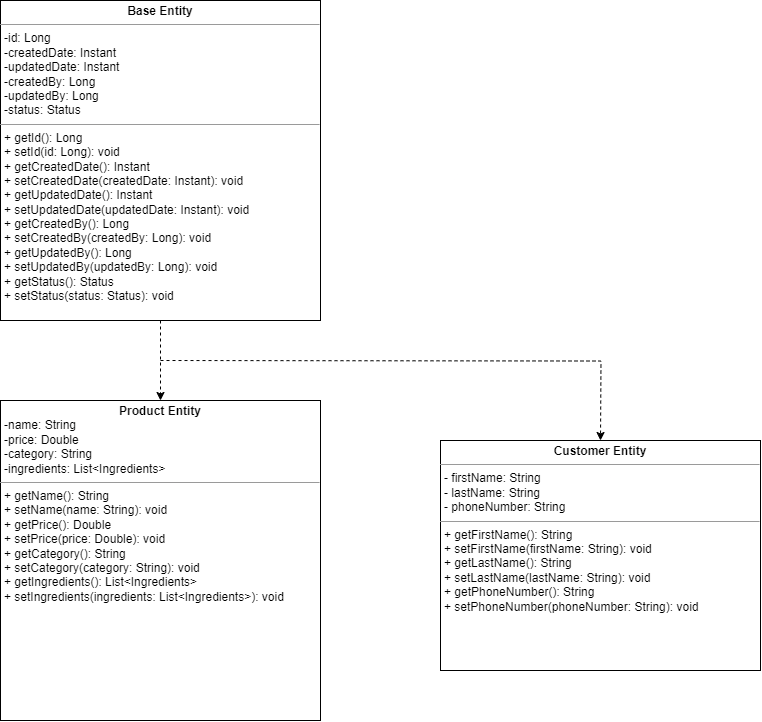

The diagram above was exported from draw.io. Its source (the exported page's mxGraphModel, read from the mxfile embedded in the PNG):
<mxGraphModel dx="724" dy="411" grid="1" gridSize="10" guides="1" tooltips="1" connect="1" arrows="1" fold="1" page="1" pageScale="1" pageWidth="850" pageHeight="1100" math="0" shadow="0">
  <root>
    <mxCell id="0" />
    <mxCell id="1" parent="0" />
    <mxCell id="XKTI01Gkrf2L1s7Nl_TS-2" value="&lt;p style=&quot;margin:0px;margin-top:4px;text-align:center;&quot;&gt;&lt;b&gt;Customer Entity&lt;/b&gt;&lt;/p&gt;&lt;hr size=&quot;1&quot;&gt;&lt;p style=&quot;margin:0px;margin-left:4px;&quot;&gt;&lt;span style=&quot;background-color: initial;&quot;&gt;- firstName: String&lt;/span&gt;&lt;br&gt;&lt;/p&gt;&lt;p style=&quot;margin:0px;margin-left:4px;&quot;&gt;- lastName: String&lt;/p&gt;&lt;p style=&quot;margin:0px;margin-left:4px;&quot;&gt;- phoneNumber: String&lt;/p&gt;&lt;hr size=&quot;1&quot;&gt;&lt;p style=&quot;margin:0px;margin-left:4px;&quot;&gt;&lt;span style=&quot;background-color: initial;&quot;&gt;+ getFirstName(): String&lt;/span&gt;&lt;br&gt;&lt;/p&gt;&lt;p style=&quot;margin:0px;margin-left:4px;&quot;&gt;+ setFirstName(firstName: String): void&lt;/p&gt;&lt;p style=&quot;margin:0px;margin-left:4px;&quot;&gt;+ getLastName(): String&lt;/p&gt;&lt;p style=&quot;margin:0px;margin-left:4px;&quot;&gt;+ setLastName(lastName: String): void&lt;/p&gt;&lt;p style=&quot;margin:0px;margin-left:4px;&quot;&gt;+ getPhoneNumber(): String&lt;/p&gt;&lt;p style=&quot;margin:0px;margin-left:4px;&quot;&gt;+ setPhoneNumber(phoneNumber: String): void&lt;/p&gt;&lt;p style=&quot;margin: 0px 0px 0px 4px;&quot;&gt;&lt;br&gt;&lt;/p&gt;" style="verticalAlign=top;align=left;overflow=fill;html=1;whiteSpace=wrap;" parent="1" vertex="1">
      <mxGeometry x="480" y="480" width="320" height="230" as="geometry" />
    </mxCell>
    <mxCell id="vnneoYlIS-gMcqfhs1Uj-17" style="edgeStyle=orthogonalEdgeStyle;rounded=0;orthogonalLoop=1;jettySize=auto;html=1;exitX=0.25;exitY=1;exitDx=0;exitDy=0;entryX=0.25;entryY=0;entryDx=0;entryDy=0;" parent="1" edge="1">
      <mxGeometry relative="1" as="geometry">
        <mxPoint x="710" y="717" as="targetPoint" />
      </mxGeometry>
    </mxCell>
    <mxCell id="vnneoYlIS-gMcqfhs1Uj-19" style="edgeStyle=orthogonalEdgeStyle;rounded=0;orthogonalLoop=1;jettySize=auto;html=1;exitX=1;exitY=0.5;exitDx=0;exitDy=0;entryX=0.25;entryY=0;entryDx=0;entryDy=0;" parent="1" edge="1">
      <mxGeometry relative="1" as="geometry">
        <mxPoint x="1070" y="597" as="targetPoint" />
      </mxGeometry>
    </mxCell>
    <mxCell id="vnneoYlIS-gMcqfhs1Uj-14" style="edgeStyle=orthogonalEdgeStyle;rounded=0;orthogonalLoop=1;jettySize=auto;html=1;exitX=1;exitY=0.75;exitDx=0;exitDy=0;entryX=0.5;entryY=1;entryDx=0;entryDy=0;" parent="1" edge="1">
      <mxGeometry relative="1" as="geometry">
        <mxPoint x="1150" y="917" as="targetPoint" />
      </mxGeometry>
    </mxCell>
    <mxCell id="vnneoYlIS-gMcqfhs1Uj-18" style="edgeStyle=orthogonalEdgeStyle;rounded=0;orthogonalLoop=1;jettySize=auto;html=1;exitX=0.75;exitY=0;exitDx=0;exitDy=0;entryX=0.75;entryY=1;entryDx=0;entryDy=0;" parent="1" edge="1">
      <mxGeometry relative="1" as="geometry">
        <mxPoint x="870" y="717" as="sourcePoint" />
      </mxGeometry>
    </mxCell>
    <mxCell id="vnneoYlIS-gMcqfhs1Uj-22" style="edgeStyle=orthogonalEdgeStyle;rounded=0;orthogonalLoop=1;jettySize=auto;html=1;exitX=0;exitY=0.5;exitDx=0;exitDy=0;entryX=1;entryY=0.5;entryDx=0;entryDy=0;" parent="1" edge="1">
      <mxGeometry relative="1" as="geometry">
        <mxPoint x="630" y="892" as="sourcePoint" />
      </mxGeometry>
    </mxCell>
    <mxCell id="AJYGoFdTW3Jdl8SI9aEc-3" value="" style="edgeStyle=orthogonalEdgeStyle;rounded=0;orthogonalLoop=1;jettySize=auto;html=1;dashed=1;" edge="1" parent="1" source="AJYGoFdTW3Jdl8SI9aEc-1" target="AJYGoFdTW3Jdl8SI9aEc-2">
      <mxGeometry relative="1" as="geometry" />
    </mxCell>
    <mxCell id="AJYGoFdTW3Jdl8SI9aEc-4" style="edgeStyle=orthogonalEdgeStyle;rounded=0;orthogonalLoop=1;jettySize=auto;html=1;exitX=0.5;exitY=1;exitDx=0;exitDy=0;dashed=1;" edge="1" parent="1">
      <mxGeometry relative="1" as="geometry">
        <mxPoint x="200" y="400" as="sourcePoint" />
        <mxPoint x="640" y="480" as="targetPoint" />
      </mxGeometry>
    </mxCell>
    <mxCell id="AJYGoFdTW3Jdl8SI9aEc-1" value="&lt;p style=&quot;margin:0px;margin-top:4px;text-align:center;&quot;&gt;&lt;b&gt;Base Entity&lt;/b&gt;&lt;/p&gt;&lt;hr size=&quot;1&quot;&gt;&lt;p style=&quot;margin:0px;margin-left:4px;&quot;&gt;-id: Long&lt;/p&gt;&lt;p style=&quot;margin:0px;margin-left:4px;&quot;&gt;-createdDate: Instant&lt;/p&gt;&lt;p style=&quot;margin:0px;margin-left:4px;&quot;&gt;-updatedDate: Instant&lt;/p&gt;&lt;p style=&quot;margin:0px;margin-left:4px;&quot;&gt;-createdBy: Long&lt;/p&gt;&lt;p style=&quot;margin:0px;margin-left:4px;&quot;&gt;-updatedBy: Long&lt;/p&gt;&lt;p style=&quot;margin:0px;margin-left:4px;&quot;&gt;-status: Status&lt;/p&gt;&lt;hr size=&quot;1&quot;&gt;&lt;p style=&quot;margin:0px;margin-left:4px;&quot;&gt;+ getId(): Long&lt;/p&gt;&lt;p style=&quot;margin:0px;margin-left:4px;&quot;&gt;+ setId(id: Long): void&lt;br&gt;+ getCreatedDate(): Instant&lt;br&gt;+ setCreatedDate(createdDate: Instant): void&lt;br&gt;+ getUpdatedDate(): Instant&lt;br&gt;+ setUpdatedDate(updatedDate: Instant): void&lt;br&gt;+ getCreatedBy(): Long&lt;br&gt;+ setCreatedBy(createdBy: Long): void&lt;br&gt;+ getUpdatedBy(): Long&lt;br&gt;+ setUpdatedBy(updatedBy: Long): void&lt;br&gt;+ getStatus(): Status&lt;br&gt;+ setStatus(status: Status): void&lt;br&gt;&lt;/p&gt;" style="verticalAlign=top;align=left;overflow=fill;html=1;whiteSpace=wrap;" vertex="1" parent="1">
      <mxGeometry x="40" y="40" width="320" height="320" as="geometry" />
    </mxCell>
    <mxCell id="AJYGoFdTW3Jdl8SI9aEc-2" value="&lt;p style=&quot;margin:0px;margin-top:4px;text-align:center;&quot;&gt;&lt;b&gt;Product Entity&lt;/b&gt;&lt;/p&gt;&lt;p style=&quot;margin:0px;margin-left:4px;&quot;&gt;-name: String&lt;/p&gt;&lt;p style=&quot;margin:0px;margin-left:4px;&quot;&gt;&lt;span style=&quot;background-color: initial;&quot;&gt;-price: Double&lt;/span&gt;&lt;br&gt;&lt;/p&gt;&lt;p style=&quot;margin:0px;margin-left:4px;&quot;&gt;-category: String&lt;/p&gt;&lt;p style=&quot;margin:0px;margin-left:4px;&quot;&gt;-ingredients: List&amp;lt;Ingredients&amp;gt;&lt;/p&gt;&lt;hr size=&quot;1&quot;&gt;&lt;p style=&quot;margin:0px;margin-left:4px;&quot;&gt;&lt;span style=&quot;background-color: initial;&quot;&gt;+ getName(): String&lt;/span&gt;&lt;br&gt;&lt;/p&gt;&lt;p style=&quot;margin:0px;margin-left:4px;&quot;&gt;+ setName(name: String): void&lt;br&gt;+ getPrice(): Double&lt;br&gt;+ setPrice(price: Double): void&lt;br&gt;+ getCategory(): String&lt;br&gt;+ setCategory(category: String): void&lt;br&gt;+ getIngredients(): List&amp;lt;Ingredients&amp;gt;&lt;br&gt;+ setIngredients(ingredients: List&amp;lt;Ingredients&amp;gt;): void&lt;br&gt;&lt;/p&gt;" style="verticalAlign=top;align=left;overflow=fill;html=1;whiteSpace=wrap;" vertex="1" parent="1">
      <mxGeometry x="40" y="440" width="320" height="320" as="geometry" />
    </mxCell>
  </root>
</mxGraphModel>